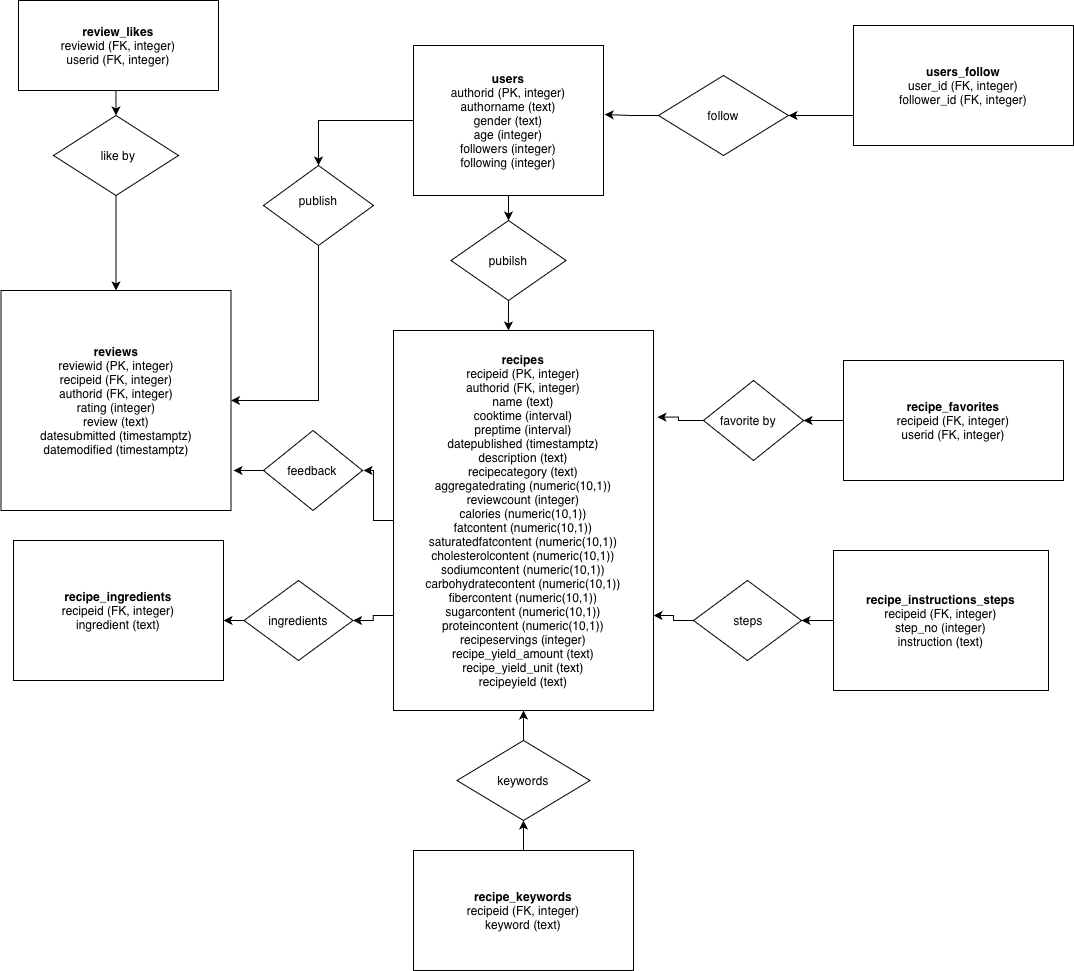

The diagram above was exported from draw.io. Its source (the exported page's mxGraphModel, read from the mxfile embedded in the PNG):
<mxGraphModel dx="2221" dy="2128" grid="1" gridSize="10" guides="1" tooltips="1" connect="1" arrows="1" fold="1" page="1" pageScale="1" pageWidth="827" pageHeight="1169" background="#ffffff" math="0" shadow="0">
  <root>
    <mxCell id="0" />
    <mxCell id="1" parent="0" />
    <mxCell id="44" style="edgeStyle=orthogonalEdgeStyle;rounded=0;orthogonalLoop=1;jettySize=auto;html=1;exitX=0;exitY=0.5;exitDx=0;exitDy=0;entryX=0.5;entryY=0;entryDx=0;entryDy=0;" parent="1" source="4" target="37" edge="1">
      <mxGeometry relative="1" as="geometry" />
    </mxCell>
    <mxCell id="48" style="edgeStyle=orthogonalEdgeStyle;rounded=0;orthogonalLoop=1;jettySize=auto;html=1;exitX=0.5;exitY=1;exitDx=0;exitDy=0;entryX=0.5;entryY=0;entryDx=0;entryDy=0;" parent="1" source="4" target="47" edge="1">
      <mxGeometry relative="1" as="geometry" />
    </mxCell>
    <mxCell id="4" value="&lt;b&gt;users&lt;/b&gt;&lt;br/&gt;authorid (PK, integer)&lt;br/&gt;authorname (text)&lt;br/&gt;gender (text)&lt;br/&gt;age (integer)&lt;br/&gt;followers (integer)&lt;br/&gt;following (integer)" style="shape=rectangle;whiteSpace=wrap;html=1;" parent="1" vertex="1">
      <mxGeometry x="150" y="-65" width="190" height="150" as="geometry" />
    </mxCell>
    <mxCell id="80" style="edgeStyle=orthogonalEdgeStyle;rounded=0;orthogonalLoop=1;jettySize=auto;html=1;exitX=0;exitY=0.5;exitDx=0;exitDy=0;" parent="1" source="5" edge="1">
      <mxGeometry relative="1" as="geometry">
        <mxPoint x="100" y="360" as="targetPoint" />
      </mxGeometry>
    </mxCell>
    <mxCell id="83" style="edgeStyle=orthogonalEdgeStyle;rounded=0;orthogonalLoop=1;jettySize=auto;html=1;exitX=0;exitY=0.75;exitDx=0;exitDy=0;entryX=1;entryY=0.5;entryDx=0;entryDy=0;" parent="1" source="5" target="82" edge="1">
      <mxGeometry relative="1" as="geometry" />
    </mxCell>
    <mxCell id="5" value="&lt;b&gt;recipes&lt;/b&gt;&lt;br/&gt;recipeid (PK, integer)&lt;br/&gt;authorid (FK, integer)&lt;br/&gt;name (text)&lt;br/&gt;cooktime (interval)&lt;br/&gt;preptime (interval)&lt;br/&gt;datepublished (timestamptz)&lt;br/&gt;description (text)&lt;br/&gt;recipecategory (text)&lt;br/&gt;aggregatedrating (numeric(10,1))&lt;br/&gt;reviewcount (integer)&lt;br/&gt;calories (numeric(10,1))&lt;br/&gt;fatcontent (numeric(10,1))&lt;br/&gt;saturatedfatcontent (numeric(10,1))&lt;br/&gt;cholesterolcontent (numeric(10,1))&lt;br/&gt;sodiumcontent (numeric(10,1))&lt;br/&gt;carbohydratecontent (numeric(10,1))&lt;br/&gt;fibercontent (numeric(10,1))&lt;br/&gt;sugarcontent (numeric(10,1))&lt;br/&gt;proteincontent (numeric(10,1))&lt;br/&gt;recipeservings (integer)&lt;br/&gt;recipe_yield_amount (text)&lt;br/&gt;recipe_yield_unit (text)&lt;br/&gt;recipeyield (text)" style="shape=rectangle;whiteSpace=wrap;html=1;" parent="1" vertex="1">
      <mxGeometry x="130" y="220" width="260" height="380" as="geometry" />
    </mxCell>
    <mxCell id="6" value="&lt;b&gt;reviews&lt;/b&gt;&lt;br/&gt;reviewid (PK, integer)&lt;br/&gt;recipeid (FK, integer)&lt;br/&gt;authorid (FK, integer)&lt;br/&gt;rating (integer)&lt;br/&gt;review (text)&lt;br/&gt;datesubmitted (timestamptz)&lt;br/&gt;datemodified (timestamptz)" style="shape=rectangle;whiteSpace=wrap;html=1;" parent="1" vertex="1">
      <mxGeometry x="-262.5" y="180" width="230" height="220" as="geometry" />
    </mxCell>
    <mxCell id="34" style="edgeStyle=orthogonalEdgeStyle;rounded=0;orthogonalLoop=1;jettySize=auto;html=1;exitX=0.5;exitY=1;exitDx=0;exitDy=0;entryX=0.5;entryY=0;entryDx=0;entryDy=0;" parent="1" source="7" target="31" edge="1">
      <mxGeometry relative="1" as="geometry" />
    </mxCell>
    <mxCell id="7" value="&lt;b&gt;review_likes&lt;/b&gt;&lt;br/&gt;reviewid (FK, integer)&lt;br/&gt;userid (FK, integer)" style="shape=rectangle;whiteSpace=wrap;html=1;" parent="1" vertex="1">
      <mxGeometry x="-245" y="-110" width="200" height="90" as="geometry" />
    </mxCell>
    <mxCell id="8" value="&lt;b&gt;recipe_ingredients&lt;/b&gt;&lt;br/&gt;recipeid (FK, integer)&lt;br/&gt;ingredient (text)" style="shape=rectangle;whiteSpace=wrap;html=1;" parent="1" vertex="1">
      <mxGeometry x="-250" y="430" width="210" height="140" as="geometry" />
    </mxCell>
    <mxCell id="70" style="edgeStyle=orthogonalEdgeStyle;rounded=0;orthogonalLoop=1;jettySize=auto;html=1;exitX=0;exitY=0.5;exitDx=0;exitDy=0;entryX=1;entryY=0.5;entryDx=0;entryDy=0;" parent="1" source="9" target="63" edge="1">
      <mxGeometry relative="1" as="geometry" />
    </mxCell>
    <mxCell id="9" value="&lt;b&gt;recipe_instructions_steps&lt;/b&gt;&lt;br/&gt;recipeid (FK, integer)&lt;br/&gt;step_no (integer)&lt;br/&gt;instruction (text)" style="shape=rectangle;whiteSpace=wrap;html=1;" parent="1" vertex="1">
      <mxGeometry x="570" y="440" width="215" height="140" as="geometry" />
    </mxCell>
    <mxCell id="74" style="edgeStyle=orthogonalEdgeStyle;rounded=0;orthogonalLoop=1;jettySize=auto;html=1;exitX=0.5;exitY=0;exitDx=0;exitDy=0;entryX=0.5;entryY=1;entryDx=0;entryDy=0;" parent="1" source="10" target="72" edge="1">
      <mxGeometry relative="1" as="geometry" />
    </mxCell>
    <mxCell id="10" value="&lt;b&gt;recipe_keywords&lt;/b&gt;&lt;br/&gt;recipeid (FK, integer)&lt;br/&gt;keyword (text)" style="shape=rectangle;whiteSpace=wrap;html=1;" parent="1" vertex="1">
      <mxGeometry x="150" y="740" width="220" height="120" as="geometry" />
    </mxCell>
    <mxCell id="58" style="edgeStyle=orthogonalEdgeStyle;rounded=0;orthogonalLoop=1;jettySize=auto;html=1;exitX=0;exitY=0.5;exitDx=0;exitDy=0;entryX=1;entryY=0.5;entryDx=0;entryDy=0;" parent="1" source="11" target="56" edge="1">
      <mxGeometry relative="1" as="geometry" />
    </mxCell>
    <mxCell id="11" value="&lt;b&gt;recipe_favorites&lt;/b&gt;&lt;br/&gt;recipeid (FK, integer)&lt;br/&gt;userid (FK, integer)" style="shape=rectangle;whiteSpace=wrap;html=1;" parent="1" vertex="1">
      <mxGeometry x="580" y="250" width="220" height="120" as="geometry" />
    </mxCell>
    <mxCell id="28" style="edgeStyle=orthogonalEdgeStyle;rounded=0;orthogonalLoop=1;jettySize=auto;html=1;exitX=0;exitY=0.75;exitDx=0;exitDy=0;" parent="1" source="12" target="25" edge="1">
      <mxGeometry relative="1" as="geometry" />
    </mxCell>
    <mxCell id="12" value="&lt;b&gt;users_follow&lt;/b&gt;&lt;br/&gt;user_id (FK, integer)&lt;br/&gt;follower_id (FK, integer)" style="shape=rectangle;whiteSpace=wrap;html=1;" parent="1" vertex="1">
      <mxGeometry x="590" y="-85" width="220" height="120" as="geometry" />
    </mxCell>
    <mxCell id="29" style="edgeStyle=orthogonalEdgeStyle;rounded=0;orthogonalLoop=1;jettySize=auto;html=1;exitX=0;exitY=0.5;exitDx=0;exitDy=0;entryX=1.006;entryY=0.46;entryDx=0;entryDy=0;entryPerimeter=0;" parent="1" source="25" target="4" edge="1">
      <mxGeometry relative="1" as="geometry" />
    </mxCell>
    <mxCell id="25" value="" style="rhombus;whiteSpace=wrap;html=1;" parent="1" vertex="1">
      <mxGeometry x="395" y="-35" width="130" height="80" as="geometry" />
    </mxCell>
    <mxCell id="30" value="follow" style="text;html=1;strokeColor=none;fillColor=none;align=center;verticalAlign=middle;whiteSpace=wrap;rounded=0;" parent="1" vertex="1">
      <mxGeometry x="440" y="-5" width="40" height="20" as="geometry" />
    </mxCell>
    <mxCell id="35" style="edgeStyle=orthogonalEdgeStyle;rounded=0;orthogonalLoop=1;jettySize=auto;html=1;exitX=0.5;exitY=1;exitDx=0;exitDy=0;entryX=0.5;entryY=0;entryDx=0;entryDy=0;" parent="1" source="31" target="6" edge="1">
      <mxGeometry relative="1" as="geometry" />
    </mxCell>
    <mxCell id="31" value="" style="rhombus;whiteSpace=wrap;html=1;" parent="1" vertex="1">
      <mxGeometry x="-210" y="5" width="125" height="80" as="geometry" />
    </mxCell>
    <mxCell id="36" value="like by" style="text;html=1;strokeColor=none;fillColor=none;align=center;verticalAlign=middle;whiteSpace=wrap;rounded=0;" parent="1" vertex="1">
      <mxGeometry x="-165" y="35" width="40" height="20" as="geometry" />
    </mxCell>
    <mxCell id="76" style="edgeStyle=orthogonalEdgeStyle;rounded=0;orthogonalLoop=1;jettySize=auto;html=1;exitX=0.5;exitY=1;exitDx=0;exitDy=0;entryX=1;entryY=0.5;entryDx=0;entryDy=0;" parent="1" source="37" target="6" edge="1">
      <mxGeometry relative="1" as="geometry" />
    </mxCell>
    <mxCell id="37" value="" style="rhombus;whiteSpace=wrap;html=1;" parent="1" vertex="1">
      <mxGeometry y="55" width="110" height="80" as="geometry" />
    </mxCell>
    <mxCell id="45" value="publish" style="text;html=1;strokeColor=none;fillColor=none;align=center;verticalAlign=middle;whiteSpace=wrap;rounded=0;" parent="1" vertex="1">
      <mxGeometry x="35" y="70" width="40" height="40" as="geometry" />
    </mxCell>
    <mxCell id="46" value="Text" style="text;html=1;strokeColor=none;fillColor=none;align=center;verticalAlign=middle;whiteSpace=wrap;rounded=0;" parent="1" vertex="1">
      <mxGeometry x="225" y="140" width="40" height="20" as="geometry" />
    </mxCell>
    <mxCell id="50" style="edgeStyle=orthogonalEdgeStyle;rounded=0;orthogonalLoop=1;jettySize=auto;html=1;exitX=0.5;exitY=1;exitDx=0;exitDy=0;entryX=0.442;entryY=0;entryDx=0;entryDy=0;entryPerimeter=0;" parent="1" source="47" target="5" edge="1">
      <mxGeometry relative="1" as="geometry" />
    </mxCell>
    <mxCell id="47" value="" style="rhombus;whiteSpace=wrap;html=1;" parent="1" vertex="1">
      <mxGeometry x="187.5" y="110" width="115" height="80" as="geometry" />
    </mxCell>
    <mxCell id="54" value="pubilsh" style="text;html=1;strokeColor=none;fillColor=none;align=center;verticalAlign=middle;whiteSpace=wrap;rounded=0;" parent="1" vertex="1">
      <mxGeometry x="225" y="140" width="40" height="20" as="geometry" />
    </mxCell>
    <mxCell id="68" style="edgeStyle=orthogonalEdgeStyle;rounded=0;orthogonalLoop=1;jettySize=auto;html=1;exitX=0;exitY=0.5;exitDx=0;exitDy=0;entryX=1.015;entryY=0.228;entryDx=0;entryDy=0;entryPerimeter=0;" parent="1" source="56" target="5" edge="1">
      <mxGeometry relative="1" as="geometry" />
    </mxCell>
    <mxCell id="56" value="" style="rhombus;whiteSpace=wrap;html=1;" parent="1" vertex="1">
      <mxGeometry x="440" y="270" width="100" height="80" as="geometry" />
    </mxCell>
    <mxCell id="62" value="favorite by" style="text;html=1;strokeColor=none;fillColor=none;align=center;verticalAlign=middle;whiteSpace=wrap;rounded=0;" parent="1" vertex="1">
      <mxGeometry x="450" y="300" width="70" height="20" as="geometry" />
    </mxCell>
    <mxCell id="69" style="edgeStyle=orthogonalEdgeStyle;rounded=0;orthogonalLoop=1;jettySize=auto;html=1;exitX=0;exitY=0.5;exitDx=0;exitDy=0;entryX=1;entryY=0.75;entryDx=0;entryDy=0;" parent="1" source="63" target="5" edge="1">
      <mxGeometry relative="1" as="geometry" />
    </mxCell>
    <mxCell id="63" value="" style="rhombus;whiteSpace=wrap;html=1;" parent="1" vertex="1">
      <mxGeometry x="430" y="470" width="108" height="80" as="geometry" />
    </mxCell>
    <mxCell id="71" value="steps" style="text;html=1;strokeColor=none;fillColor=none;align=center;verticalAlign=middle;whiteSpace=wrap;rounded=0;" parent="1" vertex="1">
      <mxGeometry x="465" y="500" width="40" height="20" as="geometry" />
    </mxCell>
    <mxCell id="73" style="edgeStyle=orthogonalEdgeStyle;rounded=0;orthogonalLoop=1;jettySize=auto;html=1;exitX=0.5;exitY=0;exitDx=0;exitDy=0;entryX=0.5;entryY=1;entryDx=0;entryDy=0;" parent="1" source="72" target="5" edge="1">
      <mxGeometry relative="1" as="geometry" />
    </mxCell>
    <mxCell id="72" value="" style="rhombus;whiteSpace=wrap;html=1;" parent="1" vertex="1">
      <mxGeometry x="193.5" y="630" width="133" height="80" as="geometry" />
    </mxCell>
    <mxCell id="75" value="keywords" style="text;html=1;strokeColor=none;fillColor=none;align=center;verticalAlign=middle;whiteSpace=wrap;rounded=0;" parent="1" vertex="1">
      <mxGeometry x="240" y="660" width="40" height="20" as="geometry" />
    </mxCell>
    <mxCell id="79" style="edgeStyle=orthogonalEdgeStyle;rounded=0;orthogonalLoop=1;jettySize=auto;html=1;exitX=0;exitY=0.5;exitDx=0;exitDy=0;" parent="1" source="77" edge="1">
      <mxGeometry relative="1" as="geometry">
        <mxPoint x="-30" y="360" as="targetPoint" />
      </mxGeometry>
    </mxCell>
    <mxCell id="77" value="" style="rhombus;whiteSpace=wrap;html=1;" parent="1" vertex="1">
      <mxGeometry y="320" width="99" height="80" as="geometry" />
    </mxCell>
    <mxCell id="81" value="feedback" style="text;html=1;strokeColor=none;fillColor=none;align=center;verticalAlign=middle;whiteSpace=wrap;rounded=0;" parent="1" vertex="1">
      <mxGeometry x="29" y="350" width="40" height="20" as="geometry" />
    </mxCell>
    <mxCell id="84" style="edgeStyle=orthogonalEdgeStyle;rounded=0;orthogonalLoop=1;jettySize=auto;html=1;exitX=0;exitY=0.5;exitDx=0;exitDy=0;" parent="1" source="82" edge="1">
      <mxGeometry relative="1" as="geometry">
        <mxPoint x="-40" y="510" as="targetPoint" />
      </mxGeometry>
    </mxCell>
    <mxCell id="82" value="" style="rhombus;whiteSpace=wrap;html=1;" parent="1" vertex="1">
      <mxGeometry x="-19.5" y="470" width="109" height="80" as="geometry" />
    </mxCell>
    <mxCell id="85" value="ingredients" style="text;html=1;strokeColor=none;fillColor=none;align=center;verticalAlign=middle;whiteSpace=wrap;rounded=0;" parent="1" vertex="1">
      <mxGeometry x="15" y="500" width="40" height="20" as="geometry" />
    </mxCell>
  </root>
</mxGraphModel>